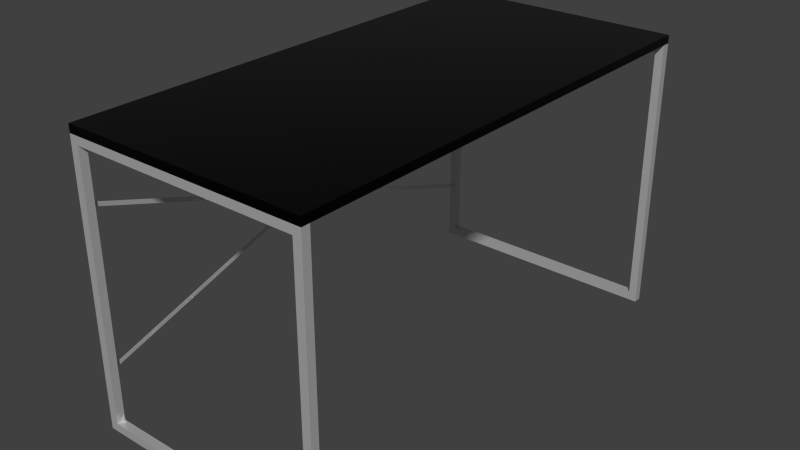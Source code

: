 # Source: desk.blend  (saved by Blender 2.80.75; exported with 4.5.12 LTS)
import bpy
from mathutils import Matrix  # noqa: F401  (used for matrix-valued properties, if any)

bpy.ops.wm.read_factory_settings(use_empty=True)
scene = bpy.context.scene
scene.name = 'Scene'

# ---- collections
col_collection_1 = bpy.data.collections.new('Collection 1'); scene.collection.children.link(col_collection_1)

# ---- materials (node trees are filled in below, after node groups)
mat_silver = bpy.data.materials.new('Silver')
mat_silver.alpha_threshold = 0.0
mat_silver.use_transparent_shadow = False
mat_silver.roughness = 0.5
mat_board = bpy.data.materials.new('Board')
mat_board.alpha_threshold = 0.0
mat_board.use_transparent_shadow = False
mat_board.diffuse_color = (0.05, 0.05, 0.05, 1.0)
mat_board.roughness = 0.5

# ---- material node trees
mat_silver.use_nodes = True; mat_silver.node_tree.nodes.clear()
_N = mat_silver.node_tree.nodes; _L = mat_silver.node_tree.links
n0 = _N.new('ShaderNodeOutputMaterial'); n0.name = 'Material Output'; n0.location = (300, 300)
n1 = _N.new('ShaderNodeBsdfPrincipled'); n1.name = 'Principled BSDF'; n1.location = (10, 300)
n1.distribution = 'GGX'
n1.subsurface_method = 'BURLEY'
n1.inputs[1].default_value = 0.5432
n1.inputs[2].default_value = 0.2901
n1.inputs[3].default_value = 1.45
n1.inputs[27].default_value = (0.0, 0.0, 0.0, 1.0)
n1.inputs[28].default_value = 1.0
_L.new(n1.outputs[0], n0.inputs[0])
n0.is_active_output = True
mat_board.use_nodes = True; mat_board.node_tree.nodes.clear()
_N = mat_board.node_tree.nodes; _L = mat_board.node_tree.links
n0 = _N.new('ShaderNodeOutputMaterial'); n0.name = 'マテリアル出力'; n0.location = (300, 300)
n1 = _N.new('ShaderNodeBsdfPrincipled'); n1.name = 'Principled BSDF'; n1.location = (10, 300)
n1.distribution = 'GGX'
n1.subsurface_method = 'BURLEY'
n1.inputs[0].default_value = (0.007193, 0.007193, 0.007193, 1.0)
n1.inputs[1].default_value = 1.0
n1.inputs[2].default_value = 0.08642
n1.inputs[3].default_value = 1.45
n1.inputs[27].default_value = (0.0, 0.0, 0.0, 1.0)
n1.inputs[28].default_value = 1.0
_L.new(n1.outputs[0], n0.inputs[0])
n0.is_active_output = True

# ---- world
world_world = bpy.data.worlds.new('World'); scene.world = world_world
world_world.color = (0.05088, 0.05088, 0.05088)
world_world.use_sun_shadow = False
world_world.sun_shadow_jitter_overblur = 0.0
world_world.cycles.sampling_method = 'MANUAL'
world_world.cycles.sample_map_resolution = 256

# ---- meshes
me_x = bpy.data.meshes.new('立方体')
me_x.from_pydata([(-0.3, -0.6, 0.18), (-0.3, -0.58, 0.18), (-0.3, -0.58, -0.5), (-0.3, -0.6, -0.5), (-0.28, -0.6, 0.16), (-0.01, -0.6, 0.16), (-0.01, -0.6, 0.18), (-0.28, -0.6, -0.48), (-0.01, -0.58, 0.18), (-0.28, -0.58, 0.16), (-0.28, -0.58, -0.48), (-0.01, -0.58, 0.16), (0.3, -0.58, -0.5), (0.3, -0.6, -0.5), (0.3, -0.6, 0.18), (0.28, -0.6, 0.16), (0.28, -0.6, -0.48), (0.28, -0.58, -0.48), (0.28, -0.58, 0.16), (0.3, -0.58, 0.18), (0.01, -0.6, 0.16), (0.01, -0.6, 0.18), (0.01, -0.58, 0.18), (0.01, -0.58, 0.16), (-0.3, 0.58, 0.18), (-0.3, 0.6, 0.18), (-0.3, 0.6, -0.5), (-0.3, 0.58, -0.5), (-0.28, 0.58, 0.16), (-0.01, 0.58, 0.16), (-0.01, 0.58, 0.18), (-0.28, 0.58, -0.48), (-0.01, 0.6, 0.18), (-0.28, 0.6, 0.16), (-0.28, 0.6, -0.48), (-0.01, 0.6, 0.16), (0.3, 0.6, -0.5), (0.3, 0.58, -0.5), (0.3, 0.58, 0.18), (0.28, 0.58, 0.16), (0.28, 0.58, -0.48), (0.28, 0.6, -0.48), (0.28, 0.6, 0.16), (0.3, 0.6, 0.18), (0.01, 0.58, 0.16), (0.01, 0.58, 0.18), (0.01, 0.6, 0.18), (0.01, 0.6, 0.16), (-0.01, -0.6, 0.18), (-0.01, -0.6, 0.16), (0.01, -0.6, 0.18), (0.01, -0.6, 0.16), (-0.01, 0.6, 0.18), (-0.01, 0.6, 0.16), (0.01, 0.6, 0.18), (0.01, 0.6, 0.16)], [], [(0, 1, 2, 3), (4, 5, 6, 0, 3, 7), (8, 1, 0, 6), (9, 10, 2, 1, 8, 11), (3, 2, 12, 13), (4, 7, 10, 9), (9, 11, 5, 4), (7, 3, 13, 14, 15, 16), (10, 17, 18, 19, 12, 2), (19, 14, 13, 12), (7, 16, 17, 10), (20, 15, 14, 21), (18, 17, 16, 15), (22, 19, 18, 23), (14, 19, 22, 21), (23, 18, 15, 20), (22, 8, 6, 21), (11, 23, 20, 5), (24, 25, 26, 27), (28, 29, 30, 24, 27, 31), (32, 25, 24, 30), (33, 34, 26, 25, 32, 35), (27, 26, 36, 37), (28, 31, 34, 33), (33, 35, 29, 28), (31, 27, 37, 38, 39, 40), (34, 41, 42, 43, 36, 26), (43, 38, 37, 36), (31, 40, 41, 34), (44, 39, 38, 45), (42, 41, 40, 39), (46, 43, 42, 47), (38, 43, 46, 45), (47, 42, 39, 44), (46, 32, 30, 45), (35, 47, 44, 29), (48, 6, 5, 49), (50, 48, 49, 51), (50, 21, 6, 48), (49, 5, 20, 51), (21, 50, 51, 20), (8, 30, 29, 11), (22, 45, 30, 8), (11, 29, 44, 23), (45, 22, 23, 44), (32, 52, 53, 35), (46, 54, 52, 32), (52, 54, 55, 53), (35, 53, 55, 47), (54, 46, 47, 55)])
me_x.materials.append(mat_silver)
me_x.use_remesh_preserve_volume = False
me_x.use_remesh_preserve_attributes = False
me_x.use_mirror_vertex_groups = False
me_x.update()
me_001 = bpy.data.meshes.new('立方体.001')
me_001.from_pydata([(-0.3, -0.6, -0.01), (-0.3, -0.6, 0.01), (-0.3, 0.6, -0.01), (-0.3, 0.6, 0.01), (0.3, -0.6, -0.01), (0.3, -0.6, 0.01), (0.3, 0.6, -0.01), (0.3, 0.6, 0.01)], [], [(1, 3, 2, 0), (3, 7, 6, 2), (7, 5, 4, 6), (5, 1, 0, 4), (0, 2, 6, 4), (5, 7, 3, 1)])
me_001.materials.append(mat_board)
me_001.use_remesh_preserve_volume = False
me_001.use_remesh_preserve_attributes = False
me_001.use_mirror_vertex_groups = False
me_001.update()
me_001_1 = bpy.data.meshes.new('平面.001')
me_001_1.from_pydata([(-0.005, -0.005, 0.0), (0.005, -0.005, 0.0), (-0.005, 0.005, 0.0), (0.005, 0.005, 0.0), (-0.005, 0.005, -0.001), (-0.005, -0.005, -0.001), (0.005, -0.005, -0.001), (0.005, 0.005, -0.001)], [], [(0, 2, 3, 1), (5, 6, 7, 4), (1, 3, 7, 6), (2, 0, 5, 4), (3, 2, 4, 7), (0, 1, 6, 5)])
me_001_1.materials.append(mat_silver)
me_001_1.use_remesh_preserve_volume = False
me_001_1.use_remesh_preserve_attributes = False
me_001_1.use_mirror_vertex_groups = False
me_001_1.update()
me_x_1 = bpy.data.meshes.new('平面')
me_x_1.from_pydata([(-0.005, -0.005, 0.0), (0.005, -0.005, 0.0), (-0.005, 0.005, 0.0), (0.005, 0.005, 0.0), (-0.005, 0.005, -0.001), (-0.005, -0.005, -0.001), (0.005, -0.005, -0.001), (0.005, 0.005, -0.001)], [], [(0, 2, 3, 1), (5, 6, 7, 4), (0, 1, 6, 5), (1, 3, 7, 6), (2, 0, 5, 4), (3, 2, 4, 7)])
me_x_1.materials.append(mat_silver)
me_x_1.use_remesh_preserve_volume = False
me_x_1.use_remesh_preserve_attributes = False
me_x_1.use_mirror_vertex_groups = False
me_x_1.update()

# ---- objects
ob_leg = bpy.data.objects.new('Leg', me_x)
ob_board = bpy.data.objects.new('Board', me_001)
ob_wire2 = bpy.data.objects.new('Wire2', me_001_1)
ob_wire = bpy.data.objects.new('Wire', me_x_1)

# ---- transforms, parenting, visibility, modifiers, constraints
ob_leg.location = (0.0, 0.0, 0.5)
ob_leg.lineart.crease_threshold = 0.0
ob_board.location = (0.0, 0.0, 0.69)
ob_board.lineart.crease_threshold = 0.0
ob_wire2.location = (-0.29, 0.0, 0.34)
ob_wire2.rotation_euler = (0.0, 1.571, 0.0)
ob_wire2.scale = (1.0, -123.0, 1.0)
ob_wire2.delta_rotation_euler = (-0.3142, 0.0, 0.0)
ob_wire2.lineart.crease_threshold = 0.0
ob_wire.location = (-0.29, 0.0, 0.34)
ob_wire.rotation_euler = (0.0, 1.571, 0.0)
ob_wire.scale = (1.0, 123.0, 1.0)
ob_wire.delta_rotation_euler = (0.3142, 0.0, 0.0)
ob_wire.lineart.crease_threshold = 0.0

# ---- collection membership
col_collection_1.objects.link(ob_leg)
col_collection_1.objects.link(ob_board)
col_collection_1.objects.link(ob_wire2)
col_collection_1.objects.link(ob_wire)

# ---- scene / render settings (as saved in the file)
scene.frame_start = 1; scene.frame_end = 250; scene.frame_set(1)
scene.render.engine = 'BLENDER_EEVEE_NEXT'
scene.render.resolution_percentage = 50
scene.render.dither_intensity = 0.0
scene.cycles.use_denoising = False
scene.cycles.samples = 1024
scene.cycles.sampling_pattern = 'TABULATED_SOBOL'
scene.cycles.light_sampling_threshold = 0.0
scene.cycles.use_adaptive_sampling = False
scene.cycles.use_light_tree = False
scene.cycles.blur_glossy = 0.0
scene.cycles.pixel_filter_type = 'GAUSSIAN'
scene.cycles.sample_clamp_indirect = 0.0
scene.view_settings.view_transform = 'Standard'
bpy.context.view_layer.update()

# ---- added for rendering (the .blend has no active camera and no usable light): camera, sun
cam_auto = bpy.data.cameras.new('AutoCamera')
cam_auto.lens = 50.0
cam_auto.sensor_width = 36.0
cam_auto.clip_end = 1000.0
ob_auto_camera = bpy.data.objects.new('AutoCamera', cam_auto)
scene.collection.objects.link(ob_auto_camera)
ob_auto_camera.location = (1.40012, -1.68014, 1.4701)
ob_auto_camera.rotation_euler = (1.09748, -7.21219e-08, 0.694738)
scene.camera = ob_auto_camera
light_auto_sun = bpy.data.lights.new('AutoSun', 'SUN')
light_auto_sun.energy = 3.0
light_auto_sun.angle = 0.0523599
ob_auto_sun = bpy.data.objects.new('AutoSun', light_auto_sun)
scene.collection.objects.link(ob_auto_sun)
ob_auto_sun.rotation_euler = (0.872665, 0.174533, 0.523599)
bpy.context.view_layer.update()
